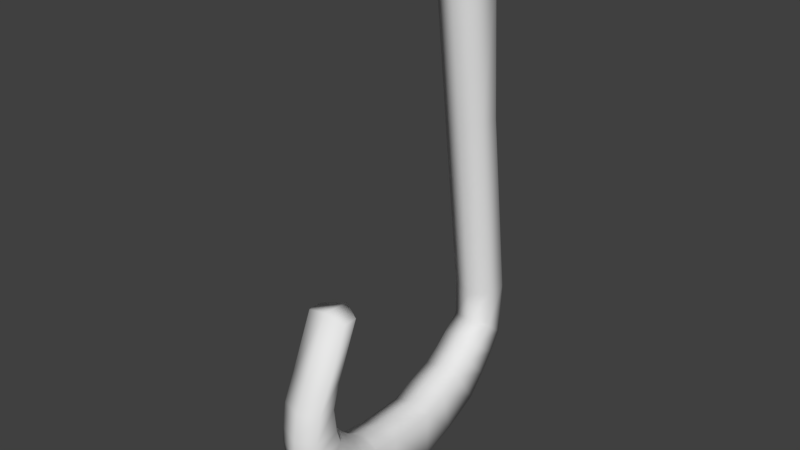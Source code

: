 # Source: lam.blend  (saved by Blender 2.77.0; exported with 4.5.12 LTS)
import bpy
from mathutils import Matrix  # noqa: F401  (used for matrix-valued properties, if any)

bpy.ops.wm.read_factory_settings(use_empty=True)
scene = bpy.context.scene
scene.name = 'Scene'

# ---- collections
col_collection_1 = bpy.data.collections.new('Collection 1'); scene.collection.children.link(col_collection_1)

# ---- world
world_world = bpy.data.worlds.new('World'); scene.world = world_world
world_world.color = (0.05088, 0.05088, 0.05088)
world_world.use_sun_shadow = False
world_world.sun_shadow_jitter_overblur = 0.0
world_world.cycles.sampling_method = 'MANUAL'

# ---- meshes
me_plane_002 = bpy.data.meshes.new('Plane.002')
me_plane_002.from_pydata([(-1.0, -1.0, 0.0), (1.0, -1.0, 0.0), (-1.0, 1.0, 0.0), (1.0, 1.0, 0.0), (-0.4954, -2.468, -3.81e-08), (1.367, -2.009, -2.771e-08), (0.2387, -3.982, -9.352e-08), (1.734, -3.064, -5.542e-08), (1.064, -4.716, -1.559e-07), (2.193, -3.753, -9.005e-08), (1.844, -5.312, -2.147e-07), (2.652, -4.303, -1.247e-07), (2.673, -5.836, -2.596e-07), (3.291, -5.064, -1.907e-07), (4.875, -5.974, -4.258e-07), (4.85, -5.018, -3.085e-07), (1.451, 2.858, -3.407e-08), (1.159, 2.168, -1.203e-08), (12.69, -4.983, -1.016e-06), (12.67, -4.027, -8.987e-07), (-0.9204, 2.752, -6.013e-09), (18.01, -3.367, -1.302e-06), (18.03, -4.652, -1.419e-06), (19.7, -3.176, -1.431e-06), (18.38, -4.716, -1.448e-06), (20.37, -3.813, -1.485e-06), (18.67, -5.098, -1.473e-06), (-0.3363, 4.053, -5.011e-08), (2.062, 3.575, -8.018e-08), (0.6726, 4.77, -1.263e-07), (2.333, 3.799, -1.087e-07), (1.464, 5.263, -1.779e-07), (4.373, 4.456, -2.901e-07), (2.712, 5.423, -2.721e-07), (2.731, 4.144, -1.388e-07), (3.34, 4.334, -1.964e-07), (3.324, 5.392, -3.067e-07), (4.362, 5.216, -3.693e-07), (5.407, 4.145, -3.774e-07), (5.398, 4.731, -4.384e-07), (7.611, 3.189, -5.437e-07), (7.602, 3.775, -6.048e-07), (-1.0, -1.0, 1.712), (1.0, -1.0, 1.712), (-1.0, 1.0, 1.712), (1.0, 1.0, 1.712), (-0.4954, -2.468, 1.712), (1.367, -2.009, 1.712), (0.2387, -3.982, 1.712), (1.734, -3.064, 1.712), (1.064, -4.716, 1.712), (2.193, -3.753, 1.712), (1.844, -5.312, 1.712), (2.652, -4.303, 1.712), (2.673, -5.836, 1.712), (3.291, -5.064, 1.712), (4.875, -5.974, 1.712), (4.85, -5.018, 1.712), (1.451, 2.858, 1.712), (1.159, 2.168, 1.712), (12.69, -4.983, 1.712), (12.67, -4.027, 1.712), (-0.9204, 2.752, 1.712), (18.01, -3.367, 1.712), (18.03, -4.652, 1.712), (19.7, -3.176, 1.712), (18.38, -4.716, 1.712), (20.37, -3.813, 1.712), (18.67, -5.098, 1.712), (-0.3363, 4.053, 1.712), (2.062, 3.575, 1.712), (0.6726, 4.77, 1.712), (2.333, 3.799, 1.712), (1.464, 5.263, 1.712), (4.373, 4.456, 1.712), (2.712, 5.423, 1.712), (2.731, 4.144, 1.712), (3.34, 4.334, 1.712), (3.324, 5.392, 1.712), (4.362, 5.216, 1.712), (5.407, 4.145, 1.712), (5.398, 4.731, 1.712), (7.611, 3.189, 1.712), (7.602, 3.775, 1.712), (19.83, -2.792, 0.7229), (20.77, -3.835, 0.7229), (0.8072, -5.028, 0.7229), (-0.08372, -4.226, 0.7229), (12.73, -5.385, 0.7229), (4.888, -6.378, 0.7229), (2.096, -2.884, 0.7229), (2.517, -3.511, 0.7229), (4.819, -4.615, 0.7229), (12.62, -3.626, 0.7229), (-1.314, 2.846, 0.7229), (-0.6487, 4.31, 0.7229), (2.928, 3.791, 0.7229), (2.594, 3.49, 0.7229), (-1.399, -1.067, 0.7229), (-1.404, 1.009, 0.7229), (1.795, 2.646, 0.7229), (1.549, 2.061, 0.7229), (3.368, 5.794, 0.7229), (4.482, 5.602, 0.7229), (1.613, -5.644, 0.7229), (18.01, -5.056, 0.7229), (2.962, -4.044, 0.7229), (18.17, -5.06, 0.7229), (1.403, 0.9726, 0.7229), (1.398, -0.9299, 0.7229), (5.268, 3.766, 0.7229), (4.338, 4.054, 0.7229), (17.96, -2.965, 0.7229), (5.564, 5.1, 0.7229), (2.549, -6.221, 0.7229), (2.346, 3.287, 0.7229), (7.938, 4.0, 0.7229), (7.835, 2.853, 0.7229), (3.456, -4.695, 0.7229), (0.4484, 5.106, 0.7229), (1.328, 5.644, 0.7229), (-0.8691, -2.622, 0.7229), (3.424, 3.938, 0.7229), (1.748, -1.874, 0.7229), (2.696, 5.827, 0.7229), (18.61, -5.499, 0.7229)], [], [(0, 2, 3, 1), (1, 5, 4, 0), (5, 7, 6, 4), (7, 9, 8, 6), (9, 11, 10, 8), (11, 13, 12, 10), (13, 15, 14, 12), (2, 20, 17, 3), (15, 19, 18, 14), (19, 21, 22, 18), (21, 23, 24, 22), (23, 25, 26, 24), (20, 27, 16, 17), (27, 29, 28, 16), (29, 31, 30, 28), (31, 33, 34, 30), (33, 36, 35, 34), (36, 37, 32, 35), (37, 39, 38, 32), (39, 41, 40, 38), (42, 43, 45, 44), (43, 42, 46, 47), (47, 46, 48, 49), (49, 48, 50, 51), (51, 50, 52, 53), (53, 52, 54, 55), (55, 54, 56, 57), (44, 45, 59, 62), (57, 56, 60, 61), (61, 60, 64, 63), (63, 64, 66, 65), (65, 66, 68, 67), (62, 59, 58, 69), (69, 58, 70, 71), (71, 70, 72, 73), (73, 72, 76, 75), (75, 76, 77, 78), (78, 77, 74, 79), (79, 74, 80, 81), (81, 80, 82, 83), (85, 84, 65, 67), (87, 86, 50, 48), (89, 88, 60, 56), (91, 90, 49, 51), (93, 92, 57, 61), (95, 94, 62, 69), (97, 96, 76, 72), (99, 98, 42, 44), (101, 100, 58, 59), (103, 102, 78, 79), (86, 104, 52, 50), (88, 105, 64, 60), (106, 91, 51, 53), (105, 107, 66, 64), (109, 108, 45, 43), (94, 99, 44, 62), (111, 110, 80, 74), (112, 93, 61, 63), (113, 103, 79, 81), (104, 114, 54, 52), (115, 97, 72, 70), (108, 101, 59, 45), (117, 116, 83, 82), (118, 106, 53, 55), (120, 119, 71, 73), (98, 121, 46, 42), (84, 112, 63, 65), (110, 117, 82, 80), (122, 111, 74, 77), (123, 109, 43, 47), (116, 113, 81, 83), (114, 89, 56, 54), (92, 118, 55, 57), (124, 120, 73, 75), (121, 87, 48, 46), (125, 85, 67, 68), (119, 95, 69, 71), (102, 124, 75, 78), (90, 123, 47, 49), (107, 125, 68, 66), (100, 115, 70, 58), (96, 122, 77, 76), (34, 35, 122, 96), (16, 28, 115, 100), (24, 26, 125, 107), (7, 5, 123, 90), (36, 33, 124, 102), (29, 27, 95, 119), (26, 25, 85, 125), (4, 6, 87, 121), (33, 31, 120, 124), (15, 13, 118, 92), (12, 14, 89, 114), (41, 39, 113, 116), (5, 1, 109, 123), (35, 32, 111, 122), (38, 40, 117, 110), (23, 21, 112, 84), (0, 4, 121, 98), (31, 29, 119, 120), (13, 11, 106, 118), (40, 41, 116, 117), (3, 17, 101, 108), (28, 30, 97, 115), (10, 12, 114, 104), (39, 37, 103, 113), (21, 19, 93, 112), (32, 38, 110, 111), (20, 2, 99, 94), (1, 3, 108, 109), (22, 24, 107, 105), (11, 9, 91, 106), (18, 22, 105, 88), (8, 10, 104, 86), (37, 36, 102, 103), (17, 16, 100, 101), (2, 0, 98, 99), (30, 34, 96, 97), (27, 20, 94, 95), (19, 15, 92, 93), (9, 7, 90, 91), (14, 18, 88, 89), (6, 8, 86, 87), (25, 23, 84, 85)])
me_plane_002.polygons.foreach_set('use_smooth', [True] * 124)
me_plane_002.use_remesh_preserve_volume = False
me_plane_002.use_remesh_preserve_attributes = False
me_plane_002.use_mirror_vertex_groups = False
me_plane_002.update()

# ---- objects
ob_plane = bpy.data.objects.new('Plane', me_plane_002)

# ---- transforms, parenting, visibility, modifiers, constraints
ob_plane.location = (0.09452, 0.02003, -0.005135)
ob_plane.rotation_euler = (-0.0, 1.571, 0.0)
ob_plane.scale = (-0.09663, -0.09663, -0.09663)
ob_plane.lineart.crease_threshold = 0.0

# ---- collection membership
col_collection_1.objects.link(ob_plane)

# ---- scene / render settings (as saved in the file)
scene.frame_start = 1; scene.frame_end = 250; scene.frame_set(1)
scene.render.engine = 'BLENDER_EEVEE_NEXT'
scene.render.resolution_percentage = 50
scene.render.fps = 25
scene.render.dither_intensity = 0.0
scene.cycles.use_denoising = False
scene.cycles.samples = 128
scene.cycles.sampling_pattern = 'TABULATED_SOBOL'
scene.cycles.light_sampling_threshold = 0.0
scene.cycles.use_adaptive_sampling = False
scene.cycles.use_light_tree = False
scene.cycles.blur_glossy = 0.0
scene.cycles.sample_clamp_indirect = 0.0
scene.view_settings.view_transform = 'Standard'
bpy.context.view_layer.update()

# ---- added for rendering (the .blend has no active camera and no usable light): camera, sun
cam_auto = bpy.data.cameras.new('AutoCamera')
cam_auto.lens = 50.0
cam_auto.sensor_width = 36.0
cam_auto.clip_end = 1000.0
ob_auto_camera = bpy.data.objects.new('AutoCamera', cam_auto)
scene.collection.objects.link(ob_auto_camera)
ob_auto_camera.location = (2.27976, -2.6749, 2.74483)
ob_auto_camera.rotation_euler = (1.09748, -7.21219e-08, 0.694738)
scene.camera = ob_auto_camera
light_auto_sun = bpy.data.lights.new('AutoSun', 'SUN')
light_auto_sun.energy = 3.0
light_auto_sun.angle = 0.0523599
ob_auto_sun = bpy.data.objects.new('AutoSun', light_auto_sun)
scene.collection.objects.link(ob_auto_sun)
ob_auto_sun.rotation_euler = (0.872665, 0.174533, 0.523599)
bpy.context.view_layer.update()
